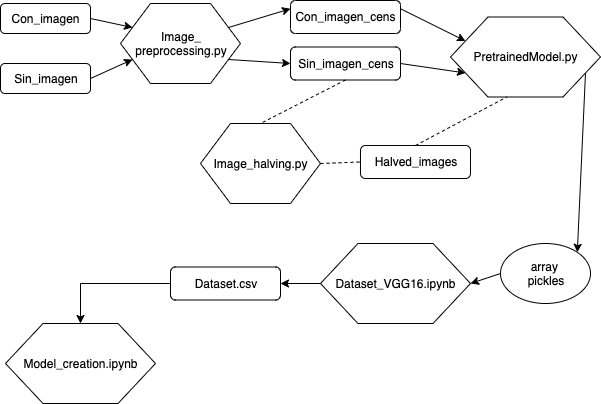

The diagram above was exported from draw.io. Its source (the exported page's mxGraphModel, read from the mxfile embedded in the PNG):
<mxGraphModel dx="772" dy="352" grid="1" gridSize="10" guides="1" tooltips="1" connect="1" arrows="1" fold="1" page="1" pageScale="1" pageWidth="827" pageHeight="1169" math="0" shadow="0">
  <root>
    <mxCell id="0" />
    <mxCell id="1" parent="0" />
    <mxCell id="pG7XNQDZBA2dEhdrQYrL-1" value="Con_imagen" style="rounded=1;whiteSpace=wrap;html=1;" vertex="1" parent="1">
      <mxGeometry x="30" y="110" width="90" height="30" as="geometry" />
    </mxCell>
    <mxCell id="pG7XNQDZBA2dEhdrQYrL-2" value="Sin_imagen" style="rounded=1;whiteSpace=wrap;html=1;" vertex="1" parent="1">
      <mxGeometry x="30" y="170" width="90" height="30" as="geometry" />
    </mxCell>
    <mxCell id="pG7XNQDZBA2dEhdrQYrL-5" value="" style="endArrow=classic;html=1;exitX=1;exitY=0.5;exitDx=0;exitDy=0;entryX=0;entryY=0.75;entryDx=0;entryDy=0;" edge="1" parent="1" source="pG7XNQDZBA2dEhdrQYrL-2" target="pG7XNQDZBA2dEhdrQYrL-28">
      <mxGeometry width="50" height="50" relative="1" as="geometry">
        <mxPoint x="110" y="230" as="sourcePoint" />
        <mxPoint x="162" y="161.5" as="targetPoint" />
      </mxGeometry>
    </mxCell>
    <mxCell id="pG7XNQDZBA2dEhdrQYrL-6" value="" style="endArrow=classic;html=1;exitX=1;exitY=0.5;exitDx=0;exitDy=0;entryX=0;entryY=0.25;entryDx=0;entryDy=0;" edge="1" parent="1" source="pG7XNQDZBA2dEhdrQYrL-1" target="pG7XNQDZBA2dEhdrQYrL-28">
      <mxGeometry width="50" height="50" relative="1" as="geometry">
        <mxPoint x="110" y="230" as="sourcePoint" />
        <mxPoint x="162" y="143.5" as="targetPoint" />
      </mxGeometry>
    </mxCell>
    <mxCell id="pG7XNQDZBA2dEhdrQYrL-7" value="Con_imagen_cens" style="rounded=1;whiteSpace=wrap;html=1;" vertex="1" parent="1">
      <mxGeometry x="320" y="107" width="110" height="33" as="geometry" />
    </mxCell>
    <mxCell id="pG7XNQDZBA2dEhdrQYrL-9" value="Sin_imagen_cens" style="rounded=1;whiteSpace=wrap;html=1;" vertex="1" parent="1">
      <mxGeometry x="320" y="153.5" width="110" height="33" as="geometry" />
    </mxCell>
    <mxCell id="pG7XNQDZBA2dEhdrQYrL-10" value="" style="endArrow=classic;html=1;entryX=0;entryY=0.25;entryDx=0;entryDy=0;exitX=1;exitY=0.25;exitDx=0;exitDy=0;" edge="1" parent="1" source="pG7XNQDZBA2dEhdrQYrL-28" target="pG7XNQDZBA2dEhdrQYrL-7">
      <mxGeometry width="50" height="50" relative="1" as="geometry">
        <mxPoint x="261.42857142857133" y="142.85714285714283" as="sourcePoint" />
        <mxPoint x="80" y="220" as="targetPoint" />
      </mxGeometry>
    </mxCell>
    <mxCell id="pG7XNQDZBA2dEhdrQYrL-11" value="" style="endArrow=classic;html=1;exitX=1;exitY=0.75;exitDx=0;exitDy=0;entryX=0;entryY=0.5;entryDx=0;entryDy=0;" edge="1" parent="1" source="pG7XNQDZBA2dEhdrQYrL-28" target="pG7XNQDZBA2dEhdrQYrL-9">
      <mxGeometry width="50" height="50" relative="1" as="geometry">
        <mxPoint x="261.42857142857133" y="162.14285714285717" as="sourcePoint" />
        <mxPoint x="310" y="170" as="targetPoint" />
      </mxGeometry>
    </mxCell>
    <mxCell id="pG7XNQDZBA2dEhdrQYrL-14" value="PretrainedModel.py" style="shape=hexagon;perimeter=hexagonPerimeter2;whiteSpace=wrap;html=1;" vertex="1" parent="1">
      <mxGeometry x="480" y="123.5" width="150" height="80" as="geometry" />
    </mxCell>
    <mxCell id="pG7XNQDZBA2dEhdrQYrL-15" value="" style="endArrow=classic;html=1;entryX=0;entryY=0.25;entryDx=0;entryDy=0;exitX=1;exitY=0.25;exitDx=0;exitDy=0;" edge="1" parent="1" source="pG7XNQDZBA2dEhdrQYrL-7" target="pG7XNQDZBA2dEhdrQYrL-14">
      <mxGeometry width="50" height="50" relative="1" as="geometry">
        <mxPoint x="50" y="290" as="sourcePoint" />
        <mxPoint x="80" y="250" as="targetPoint" />
      </mxGeometry>
    </mxCell>
    <mxCell id="pG7XNQDZBA2dEhdrQYrL-16" value="" style="endArrow=classic;html=1;entryX=0;entryY=0.75;entryDx=0;entryDy=0;exitX=1;exitY=0.5;exitDx=0;exitDy=0;" edge="1" parent="1" source="pG7XNQDZBA2dEhdrQYrL-9" target="pG7XNQDZBA2dEhdrQYrL-14">
      <mxGeometry width="50" height="50" relative="1" as="geometry">
        <mxPoint x="30" y="270" as="sourcePoint" />
        <mxPoint x="80" y="220" as="targetPoint" />
      </mxGeometry>
    </mxCell>
    <mxCell id="pG7XNQDZBA2dEhdrQYrL-17" value="array &lt;br&gt;pickles" style="ellipse;whiteSpace=wrap;html=1;" vertex="1" parent="1">
      <mxGeometry x="530" y="350" width="90" height="60" as="geometry" />
    </mxCell>
    <mxCell id="pG7XNQDZBA2dEhdrQYrL-18" value="" style="endArrow=classic;html=1;exitX=1;exitY=0.75;exitDx=0;exitDy=0;entryX=1;entryY=0;entryDx=0;entryDy=0;" edge="1" parent="1" source="pG7XNQDZBA2dEhdrQYrL-14" target="pG7XNQDZBA2dEhdrQYrL-17">
      <mxGeometry width="50" height="50" relative="1" as="geometry">
        <mxPoint x="30" y="370" as="sourcePoint" />
        <mxPoint x="420" y="290" as="targetPoint" />
      </mxGeometry>
    </mxCell>
    <mxCell id="pG7XNQDZBA2dEhdrQYrL-19" value="Dataset_VGG16.ipynb" style="shape=hexagon;perimeter=hexagonPerimeter2;whiteSpace=wrap;html=1;" vertex="1" parent="1">
      <mxGeometry x="350" y="350" width="150" height="80" as="geometry" />
    </mxCell>
    <mxCell id="pG7XNQDZBA2dEhdrQYrL-20" value="" style="endArrow=classic;html=1;entryX=1;entryY=0.5;entryDx=0;entryDy=0;exitX=0;exitY=0.5;exitDx=0;exitDy=0;" edge="1" parent="1" source="pG7XNQDZBA2dEhdrQYrL-17" target="pG7XNQDZBA2dEhdrQYrL-19">
      <mxGeometry width="50" height="50" relative="1" as="geometry">
        <mxPoint x="30" y="440" as="sourcePoint" />
        <mxPoint x="80" y="390" as="targetPoint" />
      </mxGeometry>
    </mxCell>
    <mxCell id="pG7XNQDZBA2dEhdrQYrL-26" value="" style="edgeStyle=orthogonalEdgeStyle;rounded=0;orthogonalLoop=1;jettySize=auto;html=1;" edge="1" parent="1" source="pG7XNQDZBA2dEhdrQYrL-21" target="pG7XNQDZBA2dEhdrQYrL-25">
      <mxGeometry relative="1" as="geometry" />
    </mxCell>
    <mxCell id="pG7XNQDZBA2dEhdrQYrL-21" value="Dataset.csv" style="rounded=1;whiteSpace=wrap;html=1;" vertex="1" parent="1">
      <mxGeometry x="200" y="373.5" width="110" height="33" as="geometry" />
    </mxCell>
    <mxCell id="pG7XNQDZBA2dEhdrQYrL-24" value="" style="endArrow=classic;html=1;exitX=0;exitY=0.5;exitDx=0;exitDy=0;entryX=1;entryY=0.5;entryDx=0;entryDy=0;" edge="1" parent="1" source="pG7XNQDZBA2dEhdrQYrL-19" target="pG7XNQDZBA2dEhdrQYrL-21">
      <mxGeometry width="50" height="50" relative="1" as="geometry">
        <mxPoint x="30" y="440" as="sourcePoint" />
        <mxPoint x="80" y="390" as="targetPoint" />
      </mxGeometry>
    </mxCell>
    <mxCell id="pG7XNQDZBA2dEhdrQYrL-25" value="Model_creation.ipynb" style="shape=hexagon;perimeter=hexagonPerimeter2;whiteSpace=wrap;html=1;" vertex="1" parent="1">
      <mxGeometry x="35" y="430" width="150" height="80" as="geometry" />
    </mxCell>
    <mxCell id="pG7XNQDZBA2dEhdrQYrL-28" value="Image_&lt;br&gt;preprocessing.py" style="shape=hexagon;perimeter=hexagonPerimeter2;whiteSpace=wrap;html=1;" vertex="1" parent="1">
      <mxGeometry x="150" y="110" width="120" height="80" as="geometry" />
    </mxCell>
    <mxCell id="pG7XNQDZBA2dEhdrQYrL-29" value="Image_halving.py" style="shape=hexagon;perimeter=hexagonPerimeter2;whiteSpace=wrap;html=1;" vertex="1" parent="1">
      <mxGeometry x="230" y="230" width="120" height="80" as="geometry" />
    </mxCell>
    <mxCell id="pG7XNQDZBA2dEhdrQYrL-30" value="Halved_images" style="rounded=1;whiteSpace=wrap;html=1;" vertex="1" parent="1">
      <mxGeometry x="390" y="252" width="110" height="33" as="geometry" />
    </mxCell>
    <mxCell id="pG7XNQDZBA2dEhdrQYrL-31" value="" style="endArrow=none;dashed=1;html=1;entryX=0.5;entryY=0;entryDx=0;entryDy=0;exitX=0.5;exitY=1;exitDx=0;exitDy=0;" edge="1" parent="1" source="pG7XNQDZBA2dEhdrQYrL-9" target="pG7XNQDZBA2dEhdrQYrL-29">
      <mxGeometry width="50" height="50" relative="1" as="geometry">
        <mxPoint x="30" y="580" as="sourcePoint" />
        <mxPoint x="80" y="530" as="targetPoint" />
      </mxGeometry>
    </mxCell>
    <mxCell id="pG7XNQDZBA2dEhdrQYrL-32" value="" style="endArrow=none;dashed=1;html=1;entryX=0;entryY=0.5;entryDx=0;entryDy=0;exitX=1;exitY=0.5;exitDx=0;exitDy=0;" edge="1" parent="1" source="pG7XNQDZBA2dEhdrQYrL-29" target="pG7XNQDZBA2dEhdrQYrL-30">
      <mxGeometry width="50" height="50" relative="1" as="geometry">
        <mxPoint x="30" y="580" as="sourcePoint" />
        <mxPoint x="80" y="530" as="targetPoint" />
      </mxGeometry>
    </mxCell>
    <mxCell id="pG7XNQDZBA2dEhdrQYrL-33" value="" style="endArrow=none;dashed=1;html=1;entryX=0.375;entryY=1;entryDx=0;entryDy=0;exitX=0.5;exitY=0;exitDx=0;exitDy=0;" edge="1" parent="1" source="pG7XNQDZBA2dEhdrQYrL-30" target="pG7XNQDZBA2dEhdrQYrL-14">
      <mxGeometry width="50" height="50" relative="1" as="geometry">
        <mxPoint x="360" y="280" as="sourcePoint" />
        <mxPoint x="400" y="278.5" as="targetPoint" />
      </mxGeometry>
    </mxCell>
  </root>
</mxGraphModel>